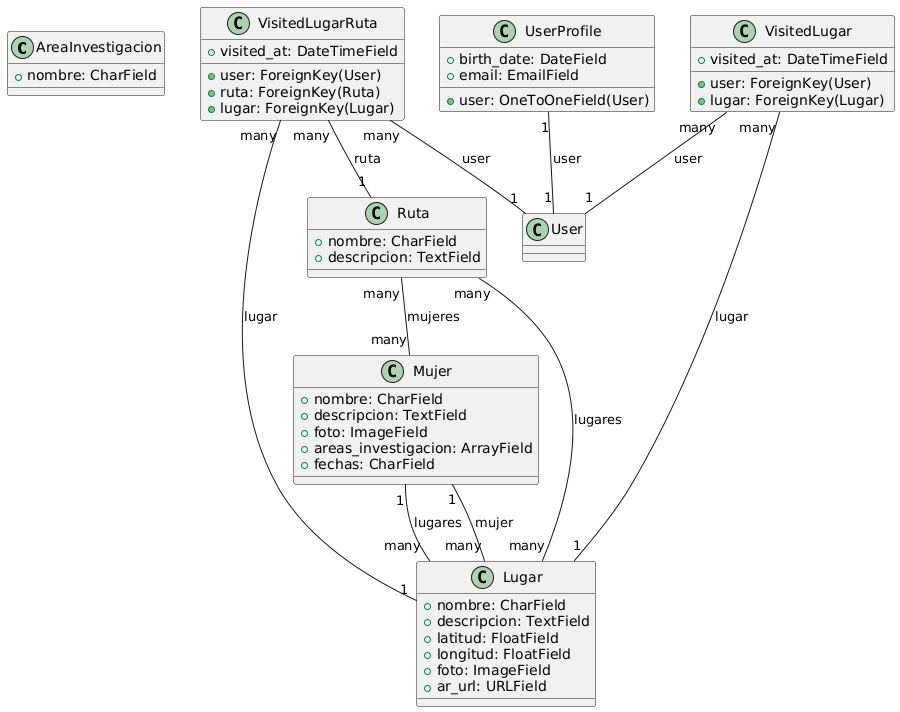

The diagram above was rendered by PlantUML. Its source (embedded in the PNG):
@startuml
' Clases principales
class AreaInvestigacion {
    +nombre: CharField
}

class Mujer {
    +nombre: CharField
    +descripcion: TextField
    +foto: ImageField
    +areas_investigacion: ArrayField
    +fechas: CharField
}

class Lugar {
    +nombre: CharField
    +descripcion: TextField
    +latitud: FloatField
    +longitud: FloatField
    +foto: ImageField
    +ar_url: URLField
}

class Ruta {
    +nombre: CharField
    +descripcion: TextField
}

class UserProfile {
    +user: OneToOneField(User)
    +birth_date: DateField
    +email: EmailField
}

class VisitedLugar {
    +user: ForeignKey(User)
    +lugar: ForeignKey(Lugar)
    +visited_at: DateTimeField
}

class VisitedLugarRuta {
    +user: ForeignKey(User)
    +ruta: ForeignKey(Ruta)
    +lugar: ForeignKey(Lugar)
    +visited_at: DateTimeField
}

' Relaciones
Mujer "1" -- "many" Lugar : lugares
Lugar "many" -- "1" Mujer : mujer
Ruta "many" -- "many" Mujer : mujeres
Ruta "many" -- "many" Lugar : lugares
UserProfile "1" -- "1" User : user
VisitedLugar "many" -- "1" User : user
VisitedLugar "many" -- "1" Lugar : lugar
VisitedLugarRuta "many" -- "1" User : user
VisitedLugarRuta "many" -- "1" Ruta : ruta
VisitedLugarRuta "many" -- "1" Lugar : lugar
@enduml